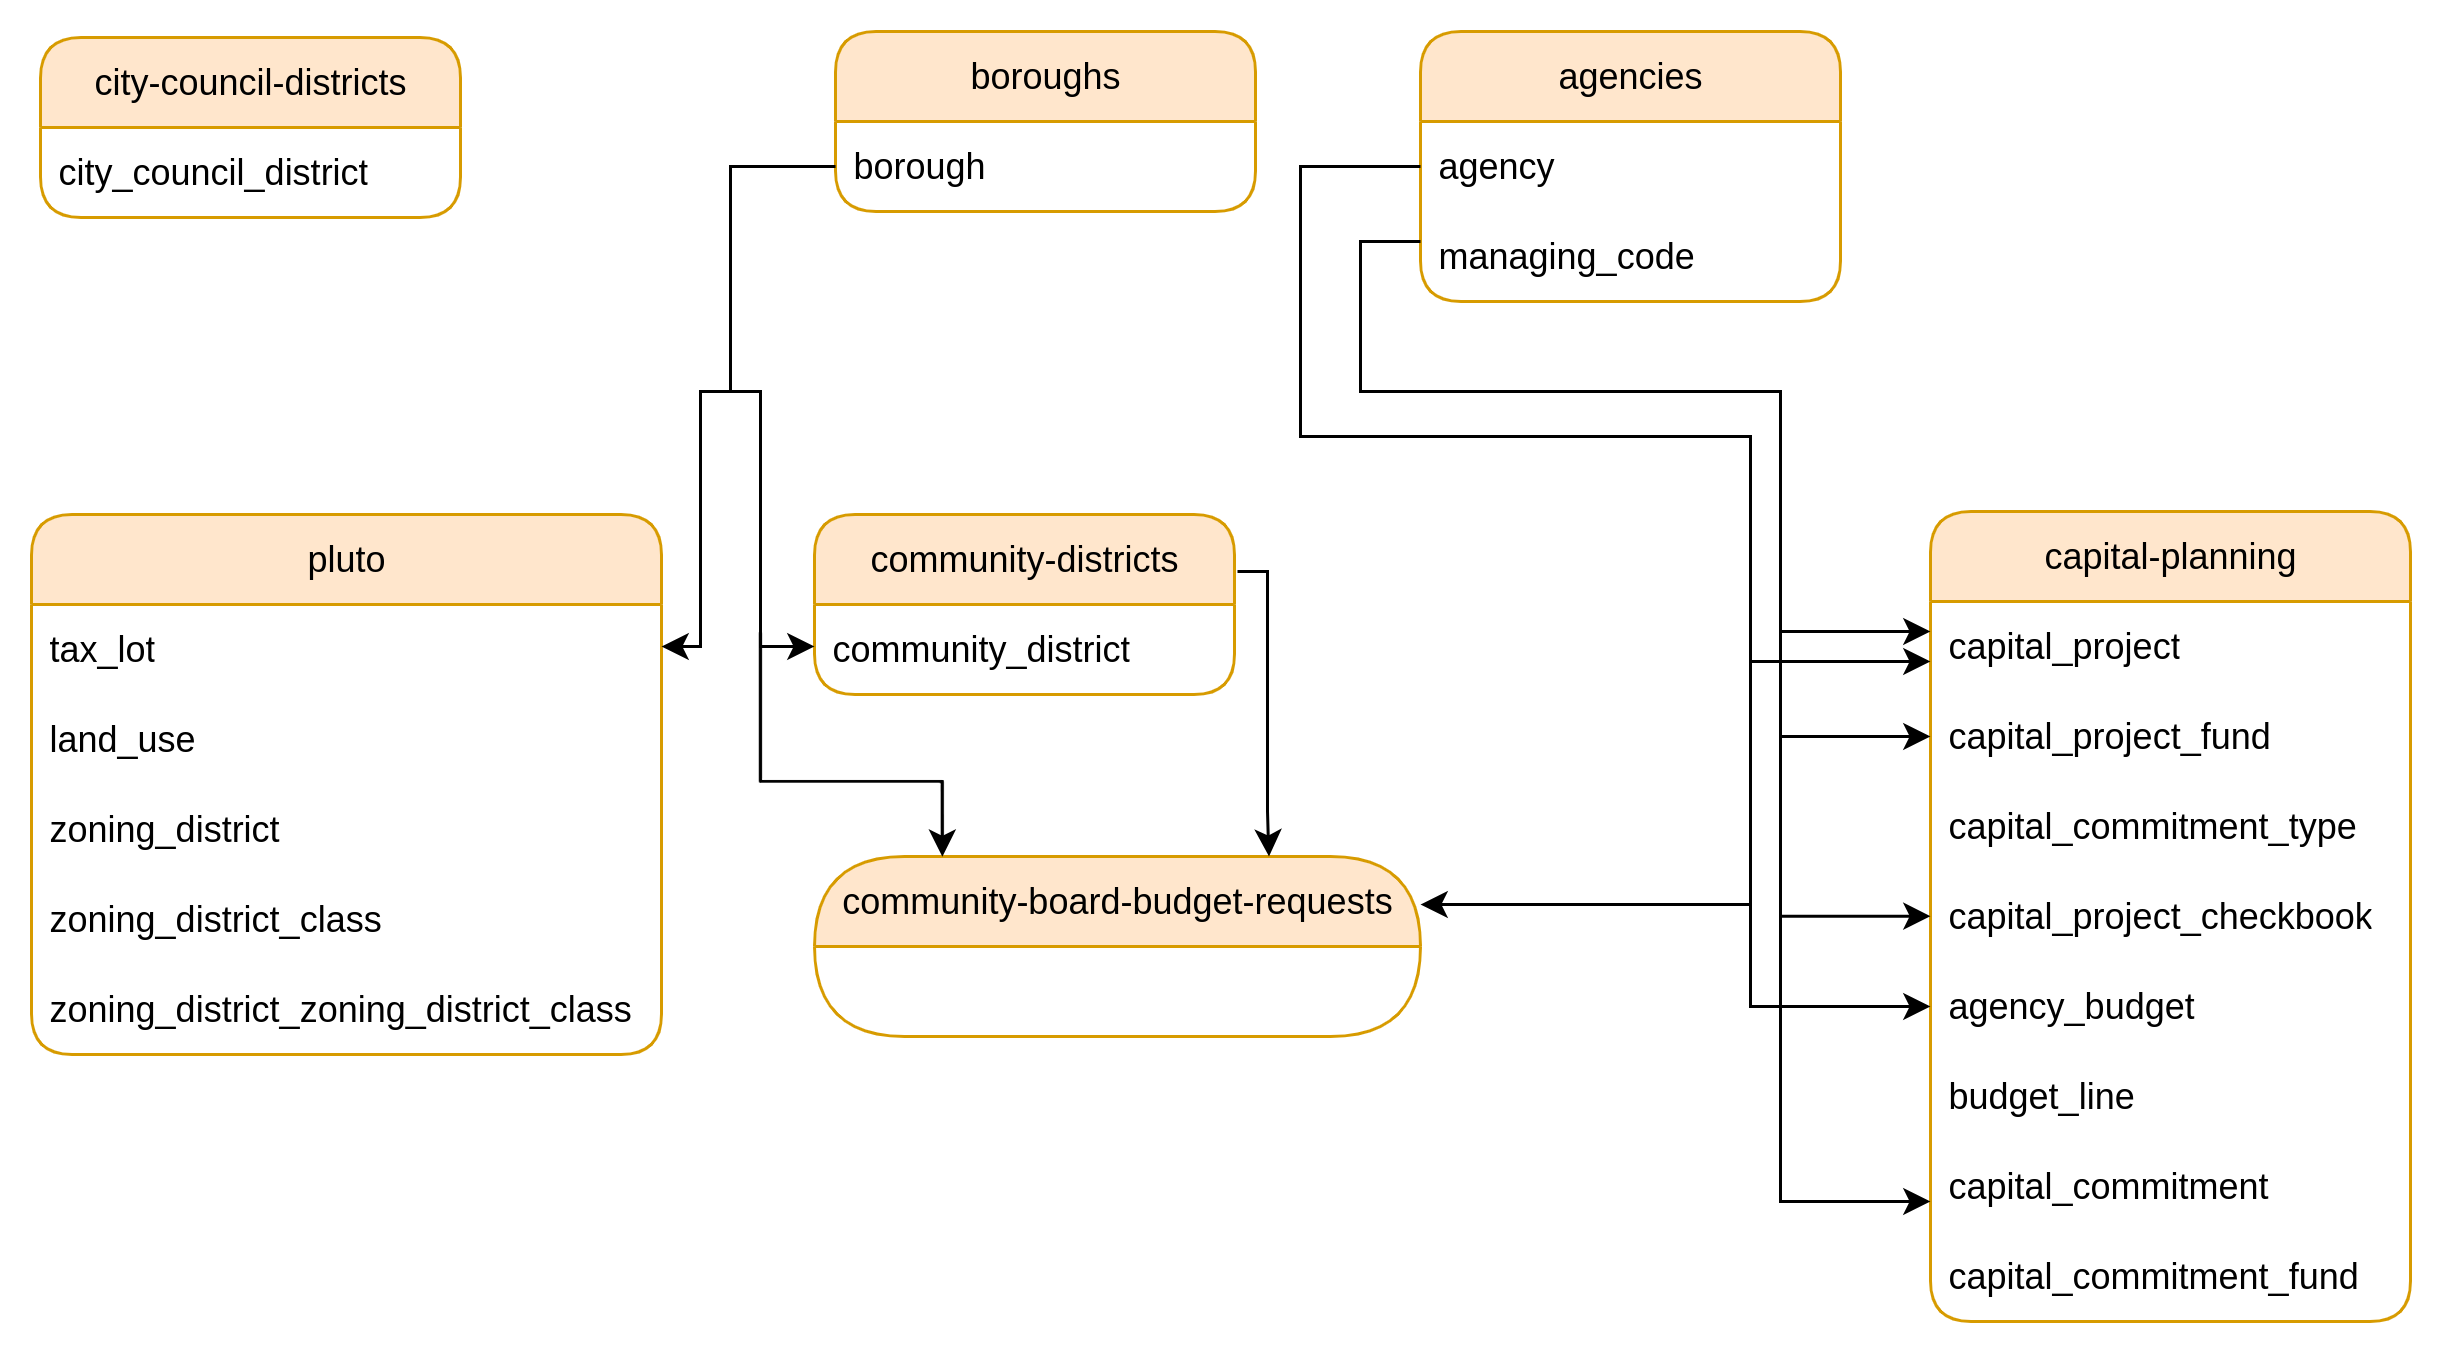

The diagram above was exported from draw.io. Its source (the exported page's mxGraphModel, read from the mxfile embedded in the PNG):
<mxGraphModel dx="1426" dy="879" grid="1" gridSize="10" guides="1" tooltips="1" connect="1" arrows="1" fold="1" page="1" pageScale="1" pageWidth="850" pageHeight="1100" math="0" shadow="0">
  <root>
    <mxCell id="0" />
    <mxCell id="1" parent="0" />
    <mxCell id="XOS_1WcSGV5rZd1ZIEgr-31" value="boroughs" style="swimlane;fontStyle=0;childLayout=stackLayout;horizontal=1;startSize=30;horizontalStack=0;resizeParent=1;resizeParentMax=0;resizeLast=0;collapsible=1;marginBottom=0;whiteSpace=wrap;html=1;fillColor=#ffe6cc;strokeColor=#d79b00;rounded=1;" parent="1" vertex="1">
      <mxGeometry x="285" y="120" width="140" height="60" as="geometry" />
    </mxCell>
    <mxCell id="XOS_1WcSGV5rZd1ZIEgr-32" value="borough" style="text;strokeColor=none;fillColor=none;align=left;verticalAlign=middle;spacingLeft=4;spacingRight=4;overflow=hidden;points=[[0,0.5,0,0,0],[0.5,1,0,0,0],[1,0.5,0,0,0]];portConstraint=eastwest;rotatable=0;whiteSpace=wrap;html=1;" parent="XOS_1WcSGV5rZd1ZIEgr-31" vertex="1">
      <mxGeometry y="30" width="140" height="30" as="geometry" />
    </mxCell>
    <mxCell id="XOS_1WcSGV5rZd1ZIEgr-35" value="community-districts" style="swimlane;fontStyle=0;childLayout=stackLayout;horizontal=1;startSize=30;horizontalStack=0;resizeParent=1;resizeParentMax=0;resizeLast=0;collapsible=1;marginBottom=0;whiteSpace=wrap;html=1;fillColor=#ffe6cc;strokeColor=#d79b00;rounded=1;" parent="1" vertex="1">
      <mxGeometry x="278" y="281" width="140" height="60" as="geometry" />
    </mxCell>
    <mxCell id="XOS_1WcSGV5rZd1ZIEgr-36" value="community_district" style="text;strokeColor=none;fillColor=none;align=left;verticalAlign=middle;spacingLeft=4;spacingRight=4;overflow=hidden;points=[[0,0.5,0,0,0],[1,0.5,0,0,0]];portConstraint=eastwest;rotatable=0;whiteSpace=wrap;html=1;" parent="XOS_1WcSGV5rZd1ZIEgr-35" vertex="1">
      <mxGeometry y="30" width="140" height="30" as="geometry" />
    </mxCell>
    <mxCell id="XOS_1WcSGV5rZd1ZIEgr-37" value="city-council-districts" style="swimlane;fontStyle=0;childLayout=stackLayout;horizontal=1;startSize=30;horizontalStack=0;resizeParent=1;resizeParentMax=0;resizeLast=0;collapsible=1;marginBottom=0;whiteSpace=wrap;html=1;fillColor=#ffe6cc;strokeColor=#d79b00;rounded=1;" parent="1" vertex="1">
      <mxGeometry x="20" y="122" width="140" height="60" as="geometry" />
    </mxCell>
    <mxCell id="XOS_1WcSGV5rZd1ZIEgr-38" value="city_council_district" style="text;strokeColor=none;fillColor=none;align=left;verticalAlign=middle;spacingLeft=4;spacingRight=4;overflow=hidden;points=[[0,0.5],[1,0.5]];portConstraint=eastwest;rotatable=0;whiteSpace=wrap;html=1;" parent="XOS_1WcSGV5rZd1ZIEgr-37" vertex="1">
      <mxGeometry y="30" width="140" height="30" as="geometry" />
    </mxCell>
    <mxCell id="XOS_1WcSGV5rZd1ZIEgr-42" value="pluto" style="swimlane;fontStyle=0;childLayout=stackLayout;horizontal=1;startSize=30;horizontalStack=0;resizeParent=1;resizeParentMax=0;resizeLast=0;collapsible=1;marginBottom=0;whiteSpace=wrap;html=1;rounded=1;fillColor=#ffe6cc;strokeColor=#d79b00;" parent="1" vertex="1">
      <mxGeometry x="17" y="281" width="210" height="180" as="geometry" />
    </mxCell>
    <mxCell id="XOS_1WcSGV5rZd1ZIEgr-43" value="tax_lot" style="text;strokeColor=none;fillColor=none;align=left;verticalAlign=middle;spacingLeft=4;spacingRight=4;overflow=hidden;points=[[0,0.5],[1,0.5]];portConstraint=eastwest;rotatable=0;whiteSpace=wrap;html=1;" parent="XOS_1WcSGV5rZd1ZIEgr-42" vertex="1">
      <mxGeometry y="30" width="210" height="30" as="geometry" />
    </mxCell>
    <mxCell id="XOS_1WcSGV5rZd1ZIEgr-44" value="land_use" style="text;strokeColor=none;fillColor=none;align=left;verticalAlign=middle;spacingLeft=4;spacingRight=4;overflow=hidden;points=[[0,0.5],[1,0.5]];portConstraint=eastwest;rotatable=0;whiteSpace=wrap;html=1;" parent="XOS_1WcSGV5rZd1ZIEgr-42" vertex="1">
      <mxGeometry y="60" width="210" height="30" as="geometry" />
    </mxCell>
    <mxCell id="XOS_1WcSGV5rZd1ZIEgr-45" value="zoning_district" style="text;strokeColor=none;fillColor=none;align=left;verticalAlign=middle;spacingLeft=4;spacingRight=4;overflow=hidden;points=[[0,0.5],[1,0.5]];portConstraint=eastwest;rotatable=0;whiteSpace=wrap;html=1;" parent="XOS_1WcSGV5rZd1ZIEgr-42" vertex="1">
      <mxGeometry y="90" width="210" height="30" as="geometry" />
    </mxCell>
    <mxCell id="XOS_1WcSGV5rZd1ZIEgr-61" value="zoning_district_class" style="text;strokeColor=none;fillColor=none;align=left;verticalAlign=middle;spacingLeft=4;spacingRight=4;overflow=hidden;points=[[0,0.5],[1,0.5]];portConstraint=eastwest;rotatable=0;whiteSpace=wrap;html=1;" parent="XOS_1WcSGV5rZd1ZIEgr-42" vertex="1">
      <mxGeometry y="120" width="210" height="30" as="geometry" />
    </mxCell>
    <mxCell id="XOS_1WcSGV5rZd1ZIEgr-62" value="zoning_district_zoning_district_class" style="text;strokeColor=none;fillColor=none;align=left;verticalAlign=middle;spacingLeft=4;spacingRight=4;overflow=hidden;points=[[0,0.5],[1,0.5]];portConstraint=eastwest;rotatable=0;whiteSpace=wrap;html=1;" parent="XOS_1WcSGV5rZd1ZIEgr-42" vertex="1">
      <mxGeometry y="150" width="210" height="30" as="geometry" />
    </mxCell>
    <mxCell id="XOS_1WcSGV5rZd1ZIEgr-47" value="capital-planning" style="swimlane;fontStyle=0;childLayout=stackLayout;horizontal=1;startSize=30;horizontalStack=0;resizeParent=1;resizeParentMax=0;resizeLast=0;collapsible=1;marginBottom=0;whiteSpace=wrap;html=1;rounded=1;fillColor=#ffe6cc;strokeColor=#d79b00;resizeHeight=0;" parent="1" vertex="1">
      <mxGeometry x="650" y="280" width="160" height="270" as="geometry">
        <mxRectangle x="610" y="450" width="120" height="30" as="alternateBounds" />
      </mxGeometry>
    </mxCell>
    <mxCell id="XOS_1WcSGV5rZd1ZIEgr-48" value="capital_project" style="text;strokeColor=none;fillColor=none;align=left;verticalAlign=middle;spacingLeft=4;spacingRight=4;overflow=hidden;points=[[0,0.5],[1,0.5]];portConstraint=eastwest;rotatable=0;whiteSpace=wrap;html=1;" parent="XOS_1WcSGV5rZd1ZIEgr-47" vertex="1">
      <mxGeometry y="30" width="160" height="30" as="geometry" />
    </mxCell>
    <mxCell id="XOS_1WcSGV5rZd1ZIEgr-63" value="capital_project_fund" style="text;strokeColor=none;fillColor=none;align=left;verticalAlign=middle;spacingLeft=4;spacingRight=4;overflow=hidden;points=[[0,0.5],[1,0.5]];portConstraint=eastwest;rotatable=0;whiteSpace=wrap;html=1;" parent="XOS_1WcSGV5rZd1ZIEgr-47" vertex="1">
      <mxGeometry y="60" width="160" height="30" as="geometry" />
    </mxCell>
    <mxCell id="XOS_1WcSGV5rZd1ZIEgr-64" value="capital_commitment_type" style="text;strokeColor=none;fillColor=none;align=left;verticalAlign=middle;spacingLeft=4;spacingRight=4;overflow=hidden;points=[[0,0.5],[1,0.5]];portConstraint=eastwest;rotatable=0;whiteSpace=wrap;html=1;" parent="XOS_1WcSGV5rZd1ZIEgr-47" vertex="1">
      <mxGeometry y="90" width="160" height="30" as="geometry" />
    </mxCell>
    <mxCell id="XOS_1WcSGV5rZd1ZIEgr-50" value="capital_project_checkbook" style="text;strokeColor=none;fillColor=none;align=left;verticalAlign=middle;spacingLeft=4;spacingRight=4;overflow=hidden;points=[[0,0.5],[1,0.5]];portConstraint=eastwest;rotatable=0;whiteSpace=wrap;html=1;" parent="XOS_1WcSGV5rZd1ZIEgr-47" vertex="1">
      <mxGeometry y="120" width="160" height="30" as="geometry" />
    </mxCell>
    <mxCell id="XOS_1WcSGV5rZd1ZIEgr-65" value="agency_budget" style="text;strokeColor=none;fillColor=none;align=left;verticalAlign=middle;spacingLeft=4;spacingRight=4;overflow=hidden;points=[[0,0.5],[1,0.5]];portConstraint=eastwest;rotatable=0;whiteSpace=wrap;html=1;" parent="XOS_1WcSGV5rZd1ZIEgr-47" vertex="1">
      <mxGeometry y="150" width="160" height="30" as="geometry" />
    </mxCell>
    <mxCell id="XOS_1WcSGV5rZd1ZIEgr-66" value="budget_line" style="text;strokeColor=none;fillColor=none;align=left;verticalAlign=middle;spacingLeft=4;spacingRight=4;overflow=hidden;points=[[0,0.5],[1,0.5]];portConstraint=eastwest;rotatable=0;whiteSpace=wrap;html=1;" parent="XOS_1WcSGV5rZd1ZIEgr-47" vertex="1">
      <mxGeometry y="180" width="160" height="30" as="geometry" />
    </mxCell>
    <mxCell id="XOS_1WcSGV5rZd1ZIEgr-49" value="capital_commitment" style="text;strokeColor=none;fillColor=none;align=left;verticalAlign=middle;spacingLeft=4;spacingRight=4;overflow=hidden;points=[[0,0.5],[1,0.5]];portConstraint=eastwest;rotatable=0;whiteSpace=wrap;html=1;" parent="XOS_1WcSGV5rZd1ZIEgr-47" vertex="1">
      <mxGeometry y="210" width="160" height="30" as="geometry" />
    </mxCell>
    <mxCell id="XOS_1WcSGV5rZd1ZIEgr-67" value="capital_commitment_fund" style="text;strokeColor=none;fillColor=none;align=left;verticalAlign=middle;spacingLeft=4;spacingRight=4;overflow=hidden;points=[[0,0.5],[1,0.5]];portConstraint=eastwest;rotatable=0;whiteSpace=wrap;html=1;" parent="XOS_1WcSGV5rZd1ZIEgr-47" vertex="1">
      <mxGeometry y="240" width="160" height="30" as="geometry" />
    </mxCell>
    <mxCell id="XOS_1WcSGV5rZd1ZIEgr-73" value="" style="edgeStyle=orthogonalEdgeStyle;rounded=0;orthogonalLoop=1;jettySize=auto;html=1;" parent="1" target="XOS_1WcSGV5rZd1ZIEgr-36" edge="1">
      <mxGeometry relative="1" as="geometry">
        <Array as="points">
          <mxPoint x="260" y="325" />
        </Array>
        <mxPoint x="250" y="240" as="sourcePoint" />
      </mxGeometry>
    </mxCell>
    <mxCell id="XOS_1WcSGV5rZd1ZIEgr-75" value="" style="edgeStyle=orthogonalEdgeStyle;rounded=0;orthogonalLoop=1;jettySize=auto;html=1;exitX=0;exitY=0.5;exitDx=0;exitDy=0;exitPerimeter=0;" parent="1" source="XOS_1WcSGV5rZd1ZIEgr-32" target="XOS_1WcSGV5rZd1ZIEgr-43" edge="1">
      <mxGeometry relative="1" as="geometry">
        <Array as="points">
          <mxPoint x="250" y="165" />
          <mxPoint x="250" y="240" />
          <mxPoint x="240" y="240" />
          <mxPoint x="240" y="325" />
        </Array>
      </mxGeometry>
    </mxCell>
    <mxCell id="smAYpDoXM704FPeA7jSN-1" value="agencies" style="swimlane;fontStyle=0;childLayout=stackLayout;horizontal=1;startSize=30;horizontalStack=0;resizeParent=1;resizeParentMax=0;resizeLast=0;collapsible=1;marginBottom=0;whiteSpace=wrap;html=1;fillColor=#ffe6cc;strokeColor=#d79b00;rounded=1;" parent="1" vertex="1">
      <mxGeometry x="480" y="120" width="140" height="90" as="geometry" />
    </mxCell>
    <mxCell id="smAYpDoXM704FPeA7jSN-2" value="agency" style="text;strokeColor=none;fillColor=none;align=left;verticalAlign=middle;spacingLeft=4;spacingRight=4;overflow=hidden;points=[[0,0.5,0,0,0],[0.5,1,0,0,0],[1,0.5,0,0,0]];portConstraint=eastwest;rotatable=0;whiteSpace=wrap;html=1;" parent="smAYpDoXM704FPeA7jSN-1" vertex="1">
      <mxGeometry y="30" width="140" height="30" as="geometry" />
    </mxCell>
    <mxCell id="XOS_1WcSGV5rZd1ZIEgr-60" value="managing_code" style="text;strokeColor=none;fillColor=none;align=left;verticalAlign=middle;spacingLeft=4;spacingRight=4;overflow=hidden;points=[[0,0.5],[1,0.5]];portConstraint=eastwest;rotatable=0;whiteSpace=wrap;html=1;" parent="smAYpDoXM704FPeA7jSN-1" vertex="1">
      <mxGeometry y="60" width="140" height="30" as="geometry" />
    </mxCell>
    <mxCell id="5CJe8YXjMmME28cg7A5n-2" value="" style="edgeStyle=orthogonalEdgeStyle;rounded=0;orthogonalLoop=1;jettySize=auto;html=1;exitX=0;exitY=0.333;exitDx=0;exitDy=0;exitPerimeter=0;strokeColor=light-dark(#000000,#CCE5FF);" parent="1" source="XOS_1WcSGV5rZd1ZIEgr-60" edge="1">
      <mxGeometry relative="1" as="geometry">
        <Array as="points">
          <mxPoint x="460" y="190" />
          <mxPoint x="460" y="240" />
          <mxPoint x="600" y="240" />
          <mxPoint x="600" y="510" />
        </Array>
        <mxPoint x="460" y="190" as="sourcePoint" />
        <mxPoint x="650" y="510" as="targetPoint" />
      </mxGeometry>
    </mxCell>
    <mxCell id="zNqmwDfDlbtkPZNfYDXy-1" value="" style="edgeStyle=orthogonalEdgeStyle;rounded=0;orthogonalLoop=1;jettySize=auto;html=1;entryX=0;entryY=0.5;entryDx=0;entryDy=0;exitX=0;exitY=0.5;exitDx=0;exitDy=0;exitPerimeter=0;strokeColor=light-dark(#000000,#CCFFCC);" parent="1" source="smAYpDoXM704FPeA7jSN-2" target="XOS_1WcSGV5rZd1ZIEgr-65" edge="1">
      <mxGeometry relative="1" as="geometry">
        <Array as="points">
          <mxPoint x="440" y="165" />
          <mxPoint x="440" y="255" />
          <mxPoint x="590" y="255" />
          <mxPoint x="590" y="445" />
        </Array>
        <mxPoint x="480" y="167" as="sourcePoint" />
        <mxPoint x="640" y="450.0100000000001" as="targetPoint" />
      </mxGeometry>
    </mxCell>
    <mxCell id="zNqmwDfDlbtkPZNfYDXy-4" value="" style="edgeStyle=orthogonalEdgeStyle;rounded=0;orthogonalLoop=1;jettySize=auto;html=1;strokeColor=light-dark(#000000,#CCFFCC);" parent="1" edge="1">
      <mxGeometry relative="1" as="geometry">
        <Array as="points">
          <mxPoint x="630" y="330" />
          <mxPoint x="630" y="330" />
        </Array>
        <mxPoint x="590" y="330" as="sourcePoint" />
        <mxPoint x="650" y="330" as="targetPoint" />
      </mxGeometry>
    </mxCell>
    <mxCell id="0zucakyc_eFSb2XzPiUS-1" value="" style="edgeStyle=orthogonalEdgeStyle;rounded=0;orthogonalLoop=1;jettySize=auto;html=1;strokeColor=light-dark(#000000,#CCE5FF);" parent="1" edge="1">
      <mxGeometry relative="1" as="geometry">
        <Array as="points">
          <mxPoint x="630" y="320" />
          <mxPoint x="630" y="320" />
        </Array>
        <mxPoint x="600" y="320" as="sourcePoint" />
        <mxPoint x="650" y="320" as="targetPoint" />
      </mxGeometry>
    </mxCell>
    <mxCell id="0zucakyc_eFSb2XzPiUS-2" value="" style="edgeStyle=orthogonalEdgeStyle;rounded=0;orthogonalLoop=1;jettySize=auto;html=1;strokeColor=light-dark(#000000,#CCE5FF);" parent="1" edge="1">
      <mxGeometry relative="1" as="geometry">
        <Array as="points">
          <mxPoint x="630" y="355" />
          <mxPoint x="630" y="355" />
        </Array>
        <mxPoint x="600" y="355" as="sourcePoint" />
        <mxPoint x="650" y="355" as="targetPoint" />
      </mxGeometry>
    </mxCell>
    <mxCell id="0zucakyc_eFSb2XzPiUS-3" value="" style="edgeStyle=orthogonalEdgeStyle;rounded=0;orthogonalLoop=1;jettySize=auto;html=1;strokeColor=light-dark(#000000,#CCE5FF);" parent="1" edge="1">
      <mxGeometry relative="1" as="geometry">
        <Array as="points">
          <mxPoint x="630" y="414.88" />
          <mxPoint x="630" y="414.88" />
        </Array>
        <mxPoint x="600" y="414.88" as="sourcePoint" />
        <mxPoint x="650" y="414.88" as="targetPoint" />
      </mxGeometry>
    </mxCell>
    <mxCell id="r7pdGU4Zj_c62Tf6Q2o1-1" value="community-board-&lt;span style=&quot;background-color: transparent; color: light-dark(rgb(0, 0, 0), rgb(255, 255, 255));&quot;&gt;budget-requests&lt;/span&gt;" style="swimlane;fontStyle=0;childLayout=stackLayout;horizontal=1;startSize=30;horizontalStack=0;resizeParent=1;resizeParentMax=0;resizeLast=0;collapsible=1;marginBottom=0;whiteSpace=wrap;html=1;rounded=1;fillColor=#ffe6cc;strokeColor=#d79b00;resizeHeight=0;arcSize=50;" parent="1" vertex="1">
      <mxGeometry x="278" y="395" width="202" height="60" as="geometry">
        <mxRectangle x="610" y="450" width="120" height="30" as="alternateBounds" />
      </mxGeometry>
    </mxCell>
    <mxCell id="r7pdGU4Zj_c62Tf6Q2o1-10" value="" style="edgeStyle=orthogonalEdgeStyle;rounded=0;orthogonalLoop=1;jettySize=auto;html=1;entryX=0.75;entryY=0;entryDx=0;entryDy=0;" parent="1" target="r7pdGU4Zj_c62Tf6Q2o1-1" edge="1">
      <mxGeometry relative="1" as="geometry">
        <Array as="points">
          <mxPoint x="419" y="300" />
          <mxPoint x="429" y="300" />
          <mxPoint x="429" y="380" />
          <mxPoint x="430" y="380" />
        </Array>
        <mxPoint x="419" y="300" as="sourcePoint" />
        <mxPoint x="430.5000000000001" y="385" as="targetPoint" />
      </mxGeometry>
    </mxCell>
    <mxCell id="r7pdGU4Zj_c62Tf6Q2o1-11" value="" style="edgeStyle=orthogonalEdgeStyle;rounded=0;orthogonalLoop=1;jettySize=auto;html=1;entryX=0.211;entryY=0.001;entryDx=0;entryDy=0;entryPerimeter=0;" parent="1" target="r7pdGU4Zj_c62Tf6Q2o1-1" edge="1">
      <mxGeometry relative="1" as="geometry">
        <Array as="points">
          <mxPoint x="260" y="370" />
          <mxPoint x="321" y="370" />
        </Array>
        <mxPoint x="260" y="320" as="sourcePoint" />
        <mxPoint x="320" y="370" as="targetPoint" />
      </mxGeometry>
    </mxCell>
    <mxCell id="r7pdGU4Zj_c62Tf6Q2o1-14" value="" style="edgeStyle=orthogonalEdgeStyle;rounded=0;orthogonalLoop=1;jettySize=auto;html=1;strokeColor=light-dark(#000000,#CCFFCC);entryX=1;entryY=0.5;entryDx=0;entryDy=0;" parent="1" edge="1">
      <mxGeometry relative="1" as="geometry">
        <Array as="points" />
        <mxPoint x="590" y="411" as="sourcePoint" />
        <mxPoint x="480" y="411" as="targetPoint" />
      </mxGeometry>
    </mxCell>
  </root>
</mxGraphModel>